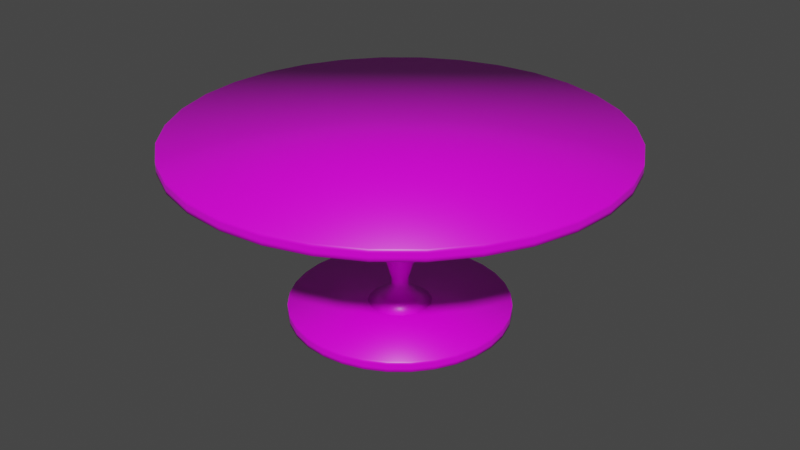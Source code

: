 # Source: Round_Table.blend  (saved by Blender 3.2.14; exported with 4.5.12 LTS)
import bpy
from mathutils import Matrix  # noqa: F401  (used for matrix-valued properties, if any)

bpy.ops.wm.read_factory_settings(use_empty=True)
scene = bpy.context.scene
scene.name = 'Scene'

# ---- collections
col_collection = bpy.data.collections.new('Collection'); scene.collection.children.link(col_collection)

# ---- images (referenced by path relative to the original .blend; pixels are not part of the script)
import os
ASSET_DIR = os.environ.get("B2B_ASSET_DIR", "")  # directory of the original .blend (textures are referenced by path, not embedded)
HERE = os.path.dirname(os.path.abspath(__file__))  # packed textures are extracted next to this script under _unpacked/

def load_image(name, relpath, width, height, colorspace="sRGB"):
    """Load a texture the original file referenced (path relative to the .blend, or extracted next to this script)."""
    p = next((c for c in (os.path.join(HERE, relpath), os.path.join(ASSET_DIR, relpath)) if relpath and os.path.exists(c)), "")
    if p:
        img = bpy.data.images.load(p, check_existing=True)
        img.name = name
    else:  # same state as the original file: an image datablock whose file is absent (Cycles renders it pink)
        img = bpy.data.images.new(name, width, height)
        img.source = "FILE"
        img.filepath = "//" + (relpath or name)
    img.colorspace_settings.name = colorspace
    return img
img_circular_blue_highlight_texture_png = load_image('Circular Blue Highlight Texture.png', 'Circular Blue Highlight Texture.png', 1024, 1024, 'sRGB')

# ---- materials (node trees are filled in below, after node groups)
mat_circular_table = bpy.data.materials.new('Circular Table')
mat_circular_table.alpha_threshold = 0.0
mat_circular_table.use_transparent_shadow = False
mat_circular_table.line_color = (0.0, 0.0, 0.0, 1.0)

# ---- material node trees
mat_circular_table.use_nodes = True; mat_circular_table.node_tree.nodes.clear()
_N = mat_circular_table.node_tree.nodes; _L = mat_circular_table.node_tree.links
n0 = _N.new('ShaderNodeOutputMaterial'); n0.name = 'Material Output'; n0.location = (300, 300)
n1 = _N.new('ShaderNodeBsdfPrincipled'); n1.name = 'Principled BSDF'; n1.location = (10, 300)
n1.distribution = 'GGX'
n1.subsurface_method = 'RANDOM_WALK_SKIN'
n1.inputs[2].default_value = 0.4
n1.inputs[3].default_value = 1.45
n1.inputs[27].default_value = (0.0, 0.0, 0.0, 1.0)
n1.inputs[28].default_value = 1.0
n2 = _N.new('ShaderNodeTexImage'); n2.name = 'Image Texture'; n2.location = (-373, 207)
n2.image = img_circular_blue_highlight_texture_png
_L.new(n1.outputs[0], n0.inputs[0])
_L.new(n2.outputs[0], n1.inputs[0])
n0.is_active_output = True

# ---- world
world_world = bpy.data.worlds.new('World'); scene.world = world_world
world_world.use_nodes = True; world_world.node_tree.nodes.clear()
_N = world_world.node_tree.nodes; _L = world_world.node_tree.links
n0 = _N.new('ShaderNodeOutputWorld'); n0.name = 'World Output'; n0.location = (300, 300)
n1 = _N.new('ShaderNodeBackground'); n1.name = 'Background'; n1.location = (10, 300)
n1.inputs[0].default_value = (0.05088, 0.05088, 0.05088, 1.0)
_L.new(n1.outputs[0], n0.inputs[0])
n0.is_active_output = True
world_world.color = (0.05088, 0.05088, 0.05088)
world_world.use_sun_shadow = False
world_world.sun_shadow_jitter_overblur = 0.0

# ---- meshes
me_cylinder_001 = bpy.data.meshes.new('Cylinder.001')
me_cylinder_001.from_pydata([(-9.579e-08, 2.454, 0.0007677), (-9.578e-08, 2.454, 0.2485), (0.939, 2.267, 0.0007677), (0.939, 2.267, 0.2485), (1.735, 1.735, 0.0007677), (1.735, 1.735, 0.2485), (2.267, 0.939, 0.0007677), (2.267, 0.939, 0.2485), (2.454, -9.743e-08, 0.0007677), (2.454, -9.743e-08, 0.2485), (2.267, -0.939, 0.0007677), (2.267, -0.939, 0.2485), (1.735, -1.735, 0.0007677), (1.735, -1.735, 0.2485), (0.939, -2.267, 0.0007677), (0.939, -2.267, 0.2485), (-3.103e-07, -2.454, 0.0007677), (-3.103e-07, -2.454, 0.2485), (-0.939, -2.267, 0.0007677), (-0.939, -2.267, 0.2485), (-1.735, -1.735, 0.0007677), (-1.735, -1.735, 0.2485), (-2.267, -0.939, 0.0007677), (-2.267, -0.939, 0.2485), (-2.454, 3.908e-08, 0.0007677), (-2.454, 3.908e-08, 0.2485), (-2.267, 0.939, 0.0007677), (-2.267, 0.939, 0.2485), (-1.735, 1.735, 0.0007677), (-1.735, 1.735, 0.2485), (-0.939, 2.267, 0.0007677), (-0.939, 2.267, 0.2485), (0.4787, 2.406, 0.0007677), (0.4787, 2.406, 0.2485), (-0.939, 2.267, 0.08335), (-0.939, 2.267, 0.1659), (1.363, 2.04, 0.0007677), (1.363, 2.04, 0.2485), (-1.735, 1.735, 0.08335), (2.04, 1.363, 0.0007677), (2.04, 1.363, 0.2485), (-1.735, 1.735, 0.1659), (2.406, 0.4787, 0.0007677), (2.406, 0.4787, 0.2485), (-2.267, 0.939, 0.08335), (2.406, -0.4787, 0.0007677), (2.406, -0.4787, 0.2485), (-2.267, 0.939, 0.1659), (2.04, -1.363, 0.0007677), (2.04, -1.363, 0.2485), (-2.454, 3.908e-08, 0.08335), (1.363, -2.04, 0.0007677), (1.363, -2.04, 0.2485), (-2.454, 3.908e-08, 0.1659), (0.4787, -2.406, 0.0007677), (0.4787, -2.406, 0.2485), (-2.267, -0.939, 0.08335), (-0.4787, -2.406, 0.0007677), (-0.4787, -2.406, 0.2485), (-2.267, -0.939, 0.1659), (-1.363, -2.04, 0.0007677), (-1.363, -2.04, 0.2485), (-1.735, -1.735, 0.08335), (-2.04, -1.363, 0.0007677), (-2.04, -1.363, 0.2485), (-1.735, -1.735, 0.1659), (-2.406, -0.4787, 0.0007677), (-2.406, -0.4787, 0.2485), (-0.939, -2.267, 0.08335), (-2.406, 0.4787, 0.0007677), (-2.406, 0.4787, 0.2485), (-0.939, -2.267, 0.1659), (-2.04, 1.363, 0.0007677), (-2.04, 1.363, 0.2485), (-3.103e-07, -2.454, 0.08335), (-1.363, 2.04, 0.0007677), (-1.363, 2.04, 0.2485), (-3.103e-07, -2.454, 0.1659), (-0.4787, 2.406, 0.0007677), (-0.4787, 2.406, 0.2485), (0.939, -2.267, 0.08335), (0.939, -2.267, 0.1659), (1.735, -1.735, 0.08335), (1.735, -1.735, 0.1659), (2.267, -0.939, 0.08335), (2.267, -0.939, 0.1659), (2.454, -9.743e-08, 0.08335), (2.454, -9.743e-08, 0.1659), (2.267, 0.939, 0.08335), (2.267, 0.939, 0.1659), (1.735, 1.735, 0.08335), (1.735, 1.735, 0.1659), (0.939, 2.267, 0.08335), (0.939, 2.267, 0.1659), (-9.578e-08, 2.454, 0.1659), (-9.578e-08, 2.454, 0.08335), (-0.4787, 2.406, 0.1659), (-0.4787, 2.406, 0.08335), (-1.363, 2.04, 0.1659), (-1.363, 2.04, 0.08335), (-2.04, 1.363, 0.1659), (-2.04, 1.363, 0.08335), (-2.406, 0.4787, 0.1659), (-2.406, 0.4787, 0.08335), (-2.406, -0.4787, 0.1659), (-2.406, -0.4787, 0.08335), (-2.04, -1.363, 0.1659), (-2.04, -1.363, 0.08335), (-1.363, -2.04, 0.1659), (-1.363, -2.04, 0.08335), (-0.4787, -2.406, 0.1659), (-0.4787, -2.406, 0.08335), (0.4787, -2.406, 0.1659), (0.4787, -2.406, 0.08335), (1.363, -2.04, 0.1659), (1.363, -2.04, 0.08335), (2.04, -1.363, 0.1659), (2.04, -1.363, 0.08335), (2.406, -0.4787, 0.1659), (2.406, -0.4787, 0.08335), (2.406, 0.4787, 0.1659), (2.406, 0.4787, 0.08335), (2.04, 1.363, 0.1659), (2.04, 1.363, 0.08335), (1.363, 2.04, 0.1659), (1.363, 2.04, 0.08335), (0.4787, 2.406, 0.1659), (0.4787, 2.406, 0.08335), (-1.029e-07, 4.907, 3.876), (-1.029e-07, 4.907, 4.124), (1.878, 4.534, 3.876), (1.878, 4.534, 4.124), (3.47, 3.47, 3.876), (3.47, 3.47, 4.124), (4.534, 1.878, 3.876), (4.534, 1.878, 4.124), (4.907, -1.949e-07, 3.876), (4.907, -1.949e-07, 4.124), (4.534, -1.878, 3.876), (4.534, -1.878, 4.124), (3.47, -3.47, 3.876), (3.47, -3.47, 4.124), (1.878, -4.534, 3.876), (1.878, -4.534, 4.124), (-5.319e-07, -4.907, 3.876), (-5.319e-07, -4.907, 4.124), (-1.878, -4.534, 3.876), (-1.878, -4.534, 4.124), (-3.47, -3.47, 3.876), (-3.47, -3.47, 4.124), (-4.534, -1.878, 3.876), (-4.534, -1.878, 4.124), (-4.907, 7.817e-08, 3.876), (-4.907, 7.817e-08, 4.124), (-4.534, 1.878, 3.876), (-4.534, 1.878, 4.124), (-3.47, 3.47, 3.876), (-3.47, 3.47, 4.124), (-1.878, 4.534, 3.876), (-1.878, 4.534, 4.124), (0.9574, 4.813, 3.876), (0.9574, 4.813, 4.124), (-1.878, 4.534, 3.959), (-1.878, 4.534, 4.041), (2.726, 4.08, 3.876), (2.726, 4.08, 4.124), (-3.47, 3.47, 3.959), (4.08, 2.726, 3.876), (4.08, 2.726, 4.124), (-3.47, 3.47, 4.041), (4.813, 0.9574, 3.876), (4.813, 0.9574, 4.124), (-4.534, 1.878, 3.959), (4.813, -0.9574, 3.876), (4.813, -0.9574, 4.124), (-4.534, 1.878, 4.041), (4.08, -2.726, 3.876), (4.08, -2.726, 4.124), (-4.907, 7.817e-08, 3.959), (2.726, -4.08, 3.876), (2.726, -4.08, 4.124), (-4.907, 7.817e-08, 4.041), (0.9574, -4.813, 3.876), (0.9574, -4.813, 4.124), (-4.534, -1.878, 3.959), (-0.9574, -4.813, 3.876), (-0.9574, -4.813, 4.124), (-4.534, -1.878, 4.041), (-2.726, -4.08, 3.876), (-2.726, -4.08, 4.124), (-3.47, -3.47, 3.959), (-4.08, -2.726, 3.876), (-4.08, -2.726, 4.124), (-3.47, -3.47, 4.041), (-4.813, -0.9574, 3.876), (-4.813, -0.9574, 4.124), (-1.878, -4.534, 3.959), (-4.813, 0.9574, 3.876), (-4.813, 0.9574, 4.124), (-1.878, -4.534, 4.041), (-4.08, 2.726, 3.876), (-4.08, 2.726, 4.124), (-5.319e-07, -4.907, 3.959), (-2.726, 4.08, 3.876), (-2.726, 4.08, 4.124), (-5.319e-07, -4.907, 4.041), (-0.9574, 4.813, 3.876), (-0.9574, 4.813, 4.124), (1.878, -4.534, 3.959), (1.878, -4.534, 4.041), (3.47, -3.47, 3.959), (3.47, -3.47, 4.041), (4.534, -1.878, 3.959), (4.534, -1.878, 4.041), (4.907, -1.949e-07, 3.959), (4.907, -1.949e-07, 4.041), (4.534, 1.878, 3.959), (4.534, 1.878, 4.041), (3.47, 3.47, 3.959), (3.47, 3.47, 4.041), (1.878, 4.534, 3.959), (1.878, 4.534, 4.041), (-1.029e-07, 4.907, 4.041), (-1.029e-07, 4.907, 3.959), (-0.9574, 4.813, 4.041), (-0.9574, 4.813, 3.959), (-2.726, 4.08, 4.041), (-2.726, 4.08, 3.959), (-4.08, 2.726, 4.041), (-4.08, 2.726, 3.959), (-4.813, 0.9574, 4.041), (-4.813, 0.9574, 3.959), (-4.813, -0.9574, 4.041), (-4.813, -0.9574, 3.959), (-4.08, -2.726, 4.041), (-4.08, -2.726, 3.959), (-2.726, -4.08, 4.041), (-2.726, -4.08, 3.959), (-0.9574, -4.813, 4.041), (-0.9574, -4.813, 3.959), (0.9574, -4.813, 4.041), (0.9574, -4.813, 3.959), (2.726, -4.08, 4.041), (2.726, -4.08, 3.959), (4.08, -2.726, 4.041), (4.08, -2.726, 3.959), (4.813, -0.9574, 4.041), (4.813, -0.9574, 3.959), (4.813, 0.9574, 4.041), (4.813, 0.9574, 3.959), (4.08, 2.726, 4.041), (4.08, 2.726, 3.959), (2.726, 4.08, 4.041), (2.726, 4.08, 3.959), (0.9574, 4.813, 4.041), (0.9574, 4.813, 3.959), (0.3206, 0.7741, 0.181), (1.102, 2.66, 3.934), (0.5925, 0.5925, 0.181), (2.036, 2.036, 3.934), (0.7741, 0.3206, 0.181), (2.66, 1.102, 3.934), (0.7741, -0.3206, 0.181), (2.66, -1.102, 3.934), (0.5925, -0.5925, 0.181), (2.036, -2.036, 3.934), (0.3206, -0.7741, 0.181), (1.102, -2.66, 3.934), (-0.3206, -0.7741, 0.181), (-1.102, -2.66, 3.934), (-0.5925, -0.5925, 0.181), (-2.036, -2.036, 3.934), (-0.7741, -0.3206, 0.181), (-2.66, -1.102, 3.934), (-0.7741, 0.3206, 0.181), (-2.66, 1.102, 3.934), (-0.5925, 0.5925, 0.181), (-2.036, 2.036, 3.934), (-0.3206, 0.7741, 0.181), (-1.102, 2.66, 3.934), (0.2642, 0.6379, 2.034), (0.4883, 0.4883, 2.034), (0.6379, 0.2642, 2.034), (0.6379, -0.2642, 2.034), (0.4883, -0.4883, 2.034), (0.2642, -0.6379, 2.034), (-0.2642, -0.6379, 2.034), (-0.4883, -0.4883, 2.034), (-0.6379, -0.2642, 2.034), (-0.6379, 0.2642, 2.034), (-0.4883, 0.4883, 2.034), (-0.2642, 0.6379, 2.034), (0.1561, 0.3768, 0.3985), (0.2884, 0.2884, 0.3985), (0.3768, 0.1561, 0.3985), (0.3768, -0.1561, 0.3985), (0.2884, -0.2884, 0.3985), (0.1561, -0.3768, 0.3985), (-0.1561, -0.3768, 0.3985), (-0.2884, -0.2884, 0.3985), (-0.3768, -0.1561, 0.3985), (-0.3768, 0.1561, 0.3985), (-0.2884, 0.2884, 0.3985), (-0.1561, 0.3768, 0.3985), (0.1306, 0.3152, 1.319), (0.2412, 0.2412, 1.319), (0.3152, 0.1306, 1.319), (0.3152, -0.1306, 1.319), (0.2412, -0.2412, 1.319), (0.1306, -0.3152, 1.319), (-0.1306, -0.3152, 1.319), (-0.2412, -0.2412, 1.319), (-0.3152, -0.1306, 1.319), (-0.3152, 0.1306, 1.319), (-0.2412, 0.2412, 1.319), (-0.1306, 0.3152, 1.319), (0.09356, 0.2259, 0.9912), (0.1729, 0.1729, 0.9912), (0.2259, 0.09356, 0.9912), (0.2259, -0.09356, 0.9912), (0.1729, -0.1729, 0.9912), (0.09356, -0.2259, 0.9912), (-0.09356, -0.2259, 0.9912), (-0.1729, -0.1729, 0.9912), (-0.2259, -0.09356, 0.9912), (-0.2259, 0.09356, 0.9912), (-0.1729, 0.1729, 0.9912), (-0.09356, 0.2259, 0.9912), (0.8522, 2.057, 3.517), (0.6021, 1.454, 3.016), (0.4128, 0.9966, 2.515), (1.575, 1.575, 3.517), (1.113, 1.113, 3.016), (0.7627, 0.7627, 2.515), (2.057, 0.8522, 3.517), (1.454, 0.6021, 3.016), (0.9966, 0.4128, 2.515), (2.057, -0.8522, 3.517), (1.454, -0.6021, 3.016), (0.9966, -0.4128, 2.515), (1.575, -1.575, 3.517), (1.113, -1.113, 3.016), (0.7627, -0.7627, 2.515), (0.8522, -2.057, 3.517), (0.6021, -1.454, 3.016), (0.4128, -0.9966, 2.515), (-0.8522, -2.057, 3.517), (-0.6021, -1.454, 3.016), (-0.4128, -0.9966, 2.515), (-2.057, -0.8522, 3.517), (-1.454, -0.6021, 3.016), (-0.9966, -0.4128, 2.515), (-2.057, 0.8522, 3.517), (-1.454, 0.6021, 3.016), (-0.9966, 0.4128, 2.515), (-1.575, 1.575, 3.517), (-1.113, 1.113, 3.016), (-0.7627, 0.7627, 2.515), (-0.8522, 2.057, 3.517), (-0.6021, 1.454, 3.016), (-0.4128, 0.9966, 2.515), (-1.575, -1.575, 3.517), (-1.113, -1.113, 3.016), (-0.7627, -0.7627, 2.515), (0.1859, 0.4488, 1.667), (0.3435, 0.3435, 1.667), (0.4488, 0.1859, 1.667), (0.4488, -0.1859, 1.667), (0.3435, -0.3435, 1.667), (0.1859, -0.4488, 1.667), (-0.1859, -0.4488, 1.667), (-0.3435, -0.3435, 1.667), (-0.4488, -0.1859, 1.667), (-0.4488, 0.1859, 1.667), (-0.3435, 0.3435, 1.667), (-0.1859, 0.4488, 1.667), (0.0701, 0.1692, 0.7838), (0.07453, 0.1799, 0.5966), (0.1295, 0.1295, 0.7838), (0.1377, 0.1377, 0.5966), (0.1692, 0.0701, 0.7838), (0.1799, 0.07453, 0.5966), (0.1692, -0.0701, 0.7838), (0.1799, -0.07453, 0.5966), (0.1295, -0.1295, 0.7838), (0.1377, -0.1377, 0.5966), (0.0701, -0.1692, 0.7838), (0.07453, -0.1799, 0.5966), (-0.0701, -0.1692, 0.7838), (-0.07453, -0.1799, 0.5966), (-0.1295, -0.1295, 0.7838), (-0.1377, -0.1377, 0.5966), (-0.1692, -0.0701, 0.7838), (-0.1799, -0.07453, 0.5966), (-0.1692, 0.0701, 0.7838), (-0.1799, 0.07453, 0.5966), (-0.1295, 0.1295, 0.7838), (-0.1377, 0.1377, 0.5966), (-0.0701, 0.1692, 0.7838), (-0.07453, 0.1799, 0.5966), (-0.02504, 0.8329, 0.181), (0.02504, 0.8329, 0.181), (0.02508, 2.874, 3.934), (-0.02508, 2.874, 3.934), (0.8329, 0.02504, 0.181), (0.8329, -0.02504, 0.181), (2.874, -0.02508, 3.934), (2.874, 0.02508, 3.934), (0.02504, -0.8329, 0.181), (-0.02504, -0.8329, 0.181), (-0.02508, -2.874, 3.934), (0.02508, -2.874, 3.934), (-0.8329, -0.02504, 0.181), (-0.8329, 0.02504, 0.181), (-2.874, 0.02508, 3.934), (-2.874, -0.02508, 3.934), (-0.02502, 0.6855, 2.034), (0.02502, 0.6855, 2.034), (0.6855, -0.02502, 2.034), (0.6855, 0.02502, 2.034), (-0.02502, -0.6855, 2.034), (0.02502, -0.6855, 2.034), (-0.6855, 0.02502, 2.034), (-0.6855, -0.02502, 2.034), (0.4029, 0.02503, 0.3985), (0.4029, -0.02503, 0.3985), (0.02503, -0.4029, 0.3985), (-0.02503, -0.4029, 0.3985), (-0.4029, -0.02503, 0.3985), (-0.4029, 0.02503, 0.3985), (-0.02503, 0.4029, 0.3985), (0.02503, 0.4029, 0.3985), (-0.025, 0.3362, 1.319), (0.025, 0.3362, 1.319), (0.3362, -0.025, 1.319), (0.3362, 0.025, 1.319), (-0.025, -0.3362, 1.319), (0.025, -0.3362, 1.319), (-0.3362, 0.025, 1.319), (-0.3362, -0.025, 1.319), (0.2395, -0.02499, 0.9912), (0.2395, 0.02499, 0.9912), (-0.02499, -0.2395, 0.9912), (0.02499, -0.2395, 0.9912), (-0.2395, 0.02499, 0.9912), (-0.2395, -0.02499, 0.9912), (0.02499, 0.2395, 0.9912), (-0.02499, 0.2395, 0.9912), (-0.02504, 1.074, 2.515), (0.02504, 1.074, 2.515), (-0.02506, 1.568, 3.016), (0.02506, 1.568, 3.016), (0.02507, 2.222, 3.517), (-0.02507, 2.222, 3.517), (2.222, -0.02507, 3.517), (2.222, 0.02507, 3.517), (1.568, -0.02506, 3.016), (1.568, 0.02506, 3.016), (1.074, 0.02504, 2.515), (1.074, -0.02504, 2.515), (-0.02507, -2.222, 3.517), (0.02507, -2.222, 3.517), (-0.02506, -1.568, 3.016), (0.02506, -1.568, 3.016), (0.02504, -1.074, 2.515), (-0.02504, -1.074, 2.515), (-2.222, 0.02507, 3.517), (-2.222, -0.02507, 3.517), (-1.568, 0.02506, 3.016), (-1.568, -0.02506, 3.016), (-1.074, -0.02504, 2.515), (-1.074, 0.02504, 2.515), (0.02501, 0.4808, 1.667), (-0.02501, 0.4808, 1.667), (0.4808, 0.02501, 1.667), (0.4808, -0.02501, 1.667), (0.02501, -0.4808, 1.667), (-0.02501, -0.4808, 1.667), (-0.4808, -0.02501, 1.667), (-0.4808, 0.02501, 1.667), (0.1782, -0.025, 0.7838), (0.1782, 0.025, 0.7838), (0.1898, 0.02501, 0.5966), (0.1898, -0.02501, 0.5966), (-0.025, -0.1782, 0.7838), (0.025, -0.1782, 0.7838), (0.02501, -0.1898, 0.5966), (-0.02501, -0.1898, 0.5966), (-0.1782, 0.025, 0.7838), (-0.1782, -0.025, 0.7838), (-0.1898, -0.02501, 0.5966), (-0.1898, 0.02501, 0.5966), (-0.02501, 0.1898, 0.5966), (0.02501, 0.1898, 0.5966), (0.025, 0.1782, 0.7838), (-0.025, 0.1782, 0.7838)], [], [(95, 127, 32, 0), (93, 3, 37, 124), (91, 5, 40, 122), (89, 7, 43, 120), (87, 9, 46, 118), (85, 11, 49, 116), (83, 13, 52, 114), (81, 15, 55, 112), (77, 17, 58, 110), (71, 19, 61, 108), (65, 21, 64, 106), (59, 23, 67, 104), (53, 25, 70, 102), (47, 27, 73, 100), (3, 33, 1, 79, 31, 76, 29, 73, 27, 70, 25, 67, 23, 64, 21, 61, 19, 58, 17, 55, 15, 52, 13, 49, 11, 46, 9, 43, 7, 40, 5, 37), (41, 29, 76, 98), (35, 31, 79, 96), (0, 32, 2, 36, 4, 39, 6, 42, 8, 45, 10, 48, 12, 51, 14, 54, 16, 57, 18, 60, 20, 63, 22, 66, 24, 69, 26, 72, 28, 75, 30, 78), (30, 34, 97, 78), (98, 76, 31, 35), (99, 98, 35, 34), (75, 99, 34, 30), (100, 73, 29, 41), (101, 100, 41, 38), (72, 101, 38, 28), (102, 70, 27, 47), (103, 102, 47, 44), (69, 103, 44, 26), (104, 67, 25, 53), (105, 104, 53, 50), (66, 105, 50, 24), (106, 64, 23, 59), (107, 106, 59, 56), (63, 107, 56, 22), (108, 61, 21, 65), (109, 108, 65, 62), (60, 109, 62, 20), (110, 58, 19, 71), (111, 110, 71, 68), (57, 111, 68, 18), (112, 55, 17, 77), (113, 112, 77, 74), (54, 113, 74, 16), (114, 52, 15, 81), (115, 114, 81, 80), (51, 115, 80, 14), (116, 49, 13, 83), (117, 116, 83, 82), (48, 117, 82, 12), (118, 46, 11, 85), (119, 118, 85, 84), (45, 119, 84, 10), (120, 43, 9, 87), (121, 120, 87, 86), (42, 121, 86, 8), (122, 40, 7, 89), (123, 122, 89, 88), (39, 123, 88, 6), (124, 37, 5, 91), (125, 124, 91, 90), (36, 125, 90, 4), (126, 33, 3, 93), (127, 126, 93, 92), (32, 127, 92, 2), (78, 97, 95, 0), (97, 96, 94, 95), (96, 79, 1, 94), (34, 35, 96, 97), (28, 38, 99, 75), (38, 41, 98, 99), (26, 44, 101, 72), (44, 47, 100, 101), (24, 50, 103, 69), (50, 53, 102, 103), (22, 56, 105, 66), (56, 59, 104, 105), (20, 62, 107, 63), (62, 65, 106, 107), (18, 68, 109, 60), (68, 71, 108, 109), (16, 74, 111, 57), (74, 77, 110, 111), (14, 80, 113, 54), (80, 81, 112, 113), (12, 82, 115, 51), (82, 83, 114, 115), (10, 84, 117, 48), (84, 85, 116, 117), (8, 86, 119, 45), (86, 87, 118, 119), (6, 88, 121, 42), (88, 89, 120, 121), (4, 90, 123, 39), (90, 91, 122, 123), (2, 92, 125, 36), (92, 93, 124, 125), (1, 33, 126, 94), (94, 126, 127, 95), (223, 255, 160, 128), (221, 131, 165, 252), (219, 133, 168, 250), (217, 135, 171, 248), (215, 137, 174, 246), (213, 139, 177, 244), (211, 141, 180, 242), (209, 143, 183, 240), (205, 145, 186, 238), (199, 147, 189, 236), (193, 149, 192, 234), (187, 151, 195, 232), (181, 153, 198, 230), (175, 155, 201, 228), (131, 161, 129, 207, 159, 204, 157, 201, 155, 198, 153, 195, 151, 192, 149, 189, 147, 186, 145, 183, 143, 180, 141, 177, 139, 174, 137, 171, 135, 168, 133, 165), (169, 157, 204, 226), (163, 159, 207, 224), (128, 160, 130, 164, 132, 167, 134, 170, 136, 173, 138, 176, 140, 179, 142, 182, 144, 185, 146, 188, 148, 191, 150, 194, 152, 197, 154, 200, 156, 203, 158, 206), (158, 162, 225, 206), (226, 204, 159, 163), (227, 226, 163, 162), (203, 227, 162, 158), (228, 201, 157, 169), (229, 228, 169, 166), (200, 229, 166, 156), (230, 198, 155, 175), (231, 230, 175, 172), (197, 231, 172, 154), (232, 195, 153, 181), (233, 232, 181, 178), (194, 233, 178, 152), (234, 192, 151, 187), (235, 234, 187, 184), (191, 235, 184, 150), (236, 189, 149, 193), (237, 236, 193, 190), (188, 237, 190, 148), (238, 186, 147, 199), (239, 238, 199, 196), (185, 239, 196, 146), (240, 183, 145, 205), (241, 240, 205, 202), (182, 241, 202, 144), (242, 180, 143, 209), (243, 242, 209, 208), (179, 243, 208, 142), (244, 177, 141, 211), (245, 244, 211, 210), (176, 245, 210, 140), (246, 174, 139, 213), (247, 246, 213, 212), (173, 247, 212, 138), (248, 171, 137, 215), (249, 248, 215, 214), (170, 249, 214, 136), (250, 168, 135, 217), (251, 250, 217, 216), (167, 251, 216, 134), (252, 165, 133, 219), (253, 252, 219, 218), (164, 253, 218, 132), (254, 161, 131, 221), (255, 254, 221, 220), (160, 255, 220, 130), (206, 225, 223, 128), (225, 224, 222, 223), (224, 207, 129, 222), (162, 163, 224, 225), (156, 166, 227, 203), (166, 169, 226, 227), (154, 172, 229, 200), (172, 175, 228, 229), (152, 178, 231, 197), (178, 181, 230, 231), (150, 184, 233, 194), (184, 187, 232, 233), (148, 190, 235, 191), (190, 193, 234, 235), (146, 196, 237, 188), (196, 199, 236, 237), (144, 202, 239, 185), (202, 205, 238, 239), (142, 208, 241, 182), (208, 209, 240, 241), (140, 210, 243, 179), (210, 211, 242, 243), (138, 212, 245, 176), (212, 213, 244, 245), (136, 214, 247, 173), (214, 215, 246, 247), (134, 216, 249, 170), (216, 217, 248, 249), (132, 218, 251, 167), (218, 219, 250, 251), (130, 220, 253, 164), (220, 221, 252, 253), (129, 161, 254, 222), (222, 254, 255, 223), (260, 294, 424, 404), (328, 257, 259, 331), (331, 259, 261, 334), (454, 406, 263, 337), (266, 297, 426, 408), (337, 263, 265, 340), (340, 265, 267, 343), (460, 410, 269, 346), (272, 300, 428, 412), (346, 269, 271, 361), (361, 271, 273, 349), (466, 414, 275, 352), (472, 417, 280, 364), (358, 279, 403, 453), (352, 275, 277, 355), (355, 277, 279, 358), (278, 303, 430, 400), (291, 360, 448, 416), (374, 290, 291, 375), (373, 289, 290, 374), (288, 351, 470, 423), (479, 422, 289, 373), (371, 287, 288, 372), (370, 286, 287, 371), (285, 345, 464, 421), (477, 420, 286, 370), (368, 284, 285, 369), (367, 283, 284, 368), (282, 336, 458, 419), (475, 418, 283, 367), (365, 281, 282, 366), (364, 280, 281, 365), (417, 449, 330, 280), (400, 401, 256, 258, 260, 404, 405, 262, 264, 266, 408, 409, 268, 270, 272, 412, 413, 274, 276, 278), (256, 292, 293, 258), (258, 293, 294, 260), (405, 425, 295, 262), (334, 261, 407, 455), (262, 295, 296, 264), (264, 296, 297, 266), (409, 427, 298, 268), (343, 267, 411, 461), (268, 298, 299, 270), (270, 299, 300, 272), (413, 429, 301, 274), (349, 273, 415, 467), (274, 301, 302, 276), (276, 302, 303, 278), (257, 402, 403, 279, 277, 275, 414, 415, 273, 271, 269, 410, 411, 267, 265, 263, 406, 407, 261, 259), (315, 375, 473, 432), (316, 304, 305, 317), (317, 305, 306, 318), (436, 477, 370, 310), (318, 306, 435, 441), (319, 307, 308, 320), (320, 308, 309, 321), (438, 479, 373, 313), (321, 309, 437, 443), (322, 310, 311, 323), (323, 311, 312, 324), (480, 440, 319, 382), (324, 312, 439, 445), (325, 313, 314, 326), (326, 314, 315, 327), (446, 433, 304, 316), (449, 451, 329, 330), (396, 326, 327, 398), (394, 325, 326, 396), (392, 324, 445, 489), (494, 446, 316, 376), (390, 323, 324, 392), (388, 322, 323, 390), (386, 321, 443, 485), (488, 444, 325, 394), (384, 320, 321, 386), (382, 319, 320, 384), (380, 318, 441, 481), (484, 442, 322, 388), (378, 317, 318, 380), (376, 316, 317, 378), (398, 327, 447, 495), (452, 402, 257, 328), (418, 459, 339, 283), (451, 452, 328, 329), (335, 334, 455, 457), (290, 357, 360, 291), (357, 356, 359, 360), (356, 355, 358, 359), (289, 354, 357, 290), (354, 353, 356, 357), (353, 352, 355, 356), (372, 288, 423, 478), (483, 480, 382, 383), (351, 350, 469, 470), (425, 483, 383, 295), (471, 468, 353, 354), (468, 466, 352, 353), (287, 363, 351, 288), (363, 362, 350, 351), (362, 361, 349, 350), (286, 348, 363, 287), (348, 347, 362, 363), (347, 346, 361, 362), (369, 285, 421, 476), (350, 349, 467, 469), (345, 344, 463, 464), (422, 471, 354, 289), (465, 462, 347, 348), (462, 460, 346, 347), (284, 342, 345, 285), (342, 341, 344, 345), (341, 340, 343, 344), (283, 339, 342, 284), (339, 338, 341, 342), (338, 337, 340, 341), (366, 282, 419, 474), (344, 343, 461, 463), (336, 335, 457, 458), (420, 465, 348, 286), (459, 456, 338, 339), (456, 454, 337, 338), (281, 333, 336, 282), (333, 332, 335, 336), (332, 331, 334, 335), (280, 330, 333, 281), (330, 329, 332, 333), (329, 328, 331, 332), (375, 291, 416, 473), (360, 359, 450, 448), (359, 358, 453, 450), (434, 475, 367, 307), (304, 364, 365, 305), (305, 365, 366, 306), (440, 434, 307, 319), (306, 366, 474, 435), (307, 367, 368, 308), (308, 368, 369, 309), (442, 436, 310, 322), (309, 369, 476, 437), (310, 370, 371, 311), (311, 371, 372, 312), (444, 438, 313, 325), (312, 372, 478, 439), (313, 373, 374, 314), (314, 374, 375, 315), (433, 472, 364, 304), (303, 399, 492, 430), (292, 377, 379, 293), (377, 376, 378, 379), (293, 379, 381, 294), (379, 378, 380, 381), (427, 487, 389, 298), (487, 484, 388, 389), (294, 381, 482, 424), (381, 380, 481, 482), (295, 383, 385, 296), (383, 382, 384, 385), (296, 385, 387, 297), (385, 384, 386, 387), (429, 491, 395, 301), (491, 488, 394, 395), (297, 387, 486, 426), (387, 386, 485, 486), (298, 389, 391, 299), (389, 388, 390, 391), (299, 391, 393, 300), (391, 390, 392, 393), (431, 493, 377, 292), (399, 398, 495, 492), (300, 393, 490, 428), (393, 392, 489, 490), (301, 395, 397, 302), (395, 394, 396, 397), (302, 397, 399, 303), (397, 396, 398, 399), (327, 315, 432, 447), (493, 494, 376, 377), (425, 405, 404, 424), (427, 409, 408, 426), (429, 413, 412, 428), (473, 416, 417, 472), (453, 403, 402, 452), (459, 418, 419, 458), (465, 420, 421, 464), (471, 422, 423, 470), (483, 425, 424, 482), (487, 427, 426, 486), (491, 429, 428, 490), (400, 430, 431, 401), (447, 432, 433, 446), (475, 434, 435, 474), (477, 436, 437, 476), (479, 438, 439, 478), (434, 440, 441, 435), (436, 442, 443, 437), (438, 444, 445, 439), (495, 447, 446, 494), (416, 448, 449, 417), (448, 450, 451, 449), (450, 453, 452, 451), (406, 454, 455, 407), (454, 456, 457, 455), (456, 459, 458, 457), (410, 460, 461, 411), (460, 462, 463, 461), (462, 465, 464, 463), (414, 466, 467, 415), (466, 468, 469, 467), (468, 471, 470, 469), (432, 473, 472, 433), (418, 475, 474, 419), (420, 477, 476, 421), (422, 479, 478, 423), (440, 480, 481, 441), (480, 483, 482, 481), (442, 484, 485, 443), (484, 487, 486, 485), (444, 488, 489, 445), (488, 491, 490, 489), (430, 492, 493, 431), (492, 495, 494, 493), (401, 431, 292, 256)])
me_cylinder_001.polygons.foreach_set('use_smooth', [True] * 418)
_uv = me_cylinder_001.uv_layers.new(name='UVMap')
_uv.uv.foreach_set('vector', [0.1517, 0.0001172, 0.1517, 0.1251, 0.1303, 0.1251, 0.1303, 0.0001172, 0.152, 0.2501, 0.1734, 0.2501, 0.1734, 0.375, 0.152, 0.375, 0.152, 0.5, 0.1734, 0.5, 0.1734, 0.625, 0.152, 0.625, 0.152, 0.7499, 0.1734, 0.7499, 0.1734, 0.8749, 0.152, 0.8749, 0.13, 0.9999, 0.1086, 0.9999, 0.1086, 0.8749, 0.13, 0.8749, 0.13, 0.7499, 0.1086, 0.7499, 0.1086, 0.625, 0.13, 0.625, 0.13, 0.5, 0.1086, 0.5, 0.1086, 0.375, 0.13, 0.375, 0.13, 0.2501, 0.1086, 0.2501, 0.1086, 0.1251, 0.13, 0.1251, 0.1083, 0.9999, 0.08688, 0.9999, 0.08688, 0.8749, 0.1083, 0.8749, 0.1083, 0.7499, 0.08688, 0.7499, 0.08688, 0.625, 0.1083, 0.625, 0.1083, 0.5, 0.08688, 0.5, 0.08688, 0.375, 0.1083, 0.375, 0.1083, 0.2501, 0.08688, 0.2501, 0.08688, 0.1251, 0.1083, 0.1251, 0.02157, 0.9999, 0.0001175, 0.9999, 0.0001173, 0.8749, 0.02157, 0.8749, 0.02157, 0.7499, 0.0001172, 0.7499, 0.0001172, 0.625, 0.02157, 0.625, 0.5783, 0.1549, 0.6403, 0.1963, 0.693, 0.249, 0.7344, 0.311, 0.7629, 0.3798, 0.7774, 0.4529, 0.7774, 0.5274, 0.7629, 0.6005, 0.7344, 0.6694, 0.693, 0.7313, 0.6403, 0.784, 0.5783, 0.8254, 0.5095, 0.8539, 0.4364, 0.8685, 0.3618, 0.8685, 0.2888, 0.8539, 0.2199, 0.8254, 0.158, 0.784, 0.1053, 0.7313, 0.06386, 0.6694, 0.03534, 0.6005, 0.0208, 0.5274, 0.0208, 0.4529, 0.03534, 0.3798, 0.06386, 0.311, 0.1053, 0.249, 0.158, 0.1963, 0.2199, 0.1549, 0.2888, 0.1264, 0.3618, 0.1119, 0.4364, 0.1119, 0.5095, 0.1264, 0.02157, 0.5, 0.0001172, 0.5, 0.0001172, 0.375, 0.02157, 0.375, 0.02157, 0.2501, 0.0001173, 0.2501, 0.0001174, 0.1251, 0.02157, 0.1251, 0.693, 0.249, 0.7344, 0.311, 0.7629, 0.3798, 0.7774, 0.4529, 0.7774, 0.5274, 0.7629, 0.6005, 0.7344, 0.6694, 0.693, 0.7313, 0.6403, 0.784, 0.5783, 0.8254, 0.5095, 0.8539, 0.4364, 0.8685, 0.3618, 0.8685, 0.2888, 0.8539, 0.2199, 0.8254, 0.158, 0.784, 0.1053, 0.7313, 0.06386, 0.6694, 0.03534, 0.6005, 0.0208, 0.5274, 0.0208, 0.4529, 0.03534, 0.3798, 0.06386, 0.311, 0.1053, 0.249, 0.158, 0.1963, 0.2199, 0.1549, 0.2888, 0.1264, 0.3618, 0.1119, 0.4364, 0.1119, 0.5095, 0.1264, 0.5783, 0.1549, 0.6403, 0.1963, 0.04326, 0.2501, 0.02181, 0.2501, 0.02181, 0.1251, 0.04326, 0.1251, 0.02157, 0.375, 0.0001172, 0.375, 0.0001173, 0.2501, 0.02157, 0.2501, 0.9467, 0.6127, 0.9663, 0.6127, 0.9663, 0.7265, 0.9467, 0.7265, 0.04326, 0.375, 0.02181, 0.375, 0.02181, 0.2501, 0.04326, 0.2501, 0.02157, 0.625, 0.0001172, 0.625, 0.0001172, 0.5, 0.02157, 0.5, 0.9467, 0.385, 0.9663, 0.385, 0.9663, 0.4988, 0.9467, 0.4988, 0.04326, 0.625, 0.02181, 0.625, 0.02181, 0.5, 0.04326, 0.5, 0.02157, 0.8749, 0.0001173, 0.8749, 0.0001172, 0.7499, 0.02157, 0.7499, 0.9467, 0.1573, 0.9663, 0.1573, 0.9663, 0.2712, 0.9467, 0.2712, 0.04326, 0.8749, 0.02181, 0.8749, 0.02181, 0.7499, 0.04326, 0.7499, 0.1083, 0.1251, 0.08688, 0.1251, 0.08688, 0.0001172, 0.1083, 0.0001172, 0.9074, 0.8404, 0.9269, 0.8404, 0.9269, 0.9542, 0.9074, 0.9542, 0.08665, 0.1251, 0.06519, 0.1251, 0.06519, 0.0001172, 0.08665, 0.0001172, 0.1083, 0.375, 0.08688, 0.375, 0.08688, 0.2501, 0.1083, 0.2501, 0.9074, 0.6127, 0.9269, 0.6127, 0.9269, 0.7265, 0.9074, 0.7265, 0.08664, 0.375, 0.06519, 0.375, 0.06519, 0.2501, 0.08664, 0.2501, 0.1083, 0.625, 0.08688, 0.625, 0.08688, 0.5, 0.1083, 0.5, 0.9074, 0.385, 0.9269, 0.385, 0.9269, 0.4988, 0.9074, 0.4988, 0.08665, 0.625, 0.06519, 0.625, 0.06519, 0.5, 0.08665, 0.5, 0.1083, 0.8749, 0.08688, 0.8749, 0.08688, 0.7499, 0.1083, 0.7499, 0.9074, 0.1573, 0.9269, 0.1573, 0.9269, 0.2712, 0.9074, 0.2712, 0.08665, 0.8749, 0.06519, 0.8749, 0.06519, 0.7499, 0.08665, 0.7499, 0.13, 0.1251, 0.1086, 0.1251, 0.1086, 0.0001172, 0.13, 0.0001172, 0.8878, 0.8404, 0.9073, 0.8404, 0.9073, 0.9542, 0.8878, 0.9542, 0.06495, 0.1251, 0.0435, 0.1251, 0.0435, 0.0001172, 0.06495, 0.0001172, 0.13, 0.375, 0.1086, 0.375, 0.1086, 0.2501, 0.13, 0.2501, 0.8878, 0.6127, 0.9073, 0.6127, 0.9073, 0.7265, 0.8878, 0.7265, 0.06495, 0.375, 0.0435, 0.375, 0.0435, 0.2501, 0.06495, 0.2501, 0.13, 0.625, 0.1086, 0.625, 0.1086, 0.5, 0.13, 0.5, 0.8878, 0.385, 0.9073, 0.385, 0.9073, 0.4988, 0.8878, 0.4988, 0.06495, 0.625, 0.0435, 0.625, 0.0435, 0.5, 0.06495, 0.5, 0.13, 0.8749, 0.1086, 0.8749, 0.1086, 0.7499, 0.13, 0.7499, 0.8878, 0.1573, 0.9073, 0.1573, 0.9073, 0.2712, 0.8878, 0.2712, 0.06495, 0.8749, 0.0435, 0.8749, 0.0435, 0.7499, 0.06495, 0.7499, 0.152, 0.8749, 0.1734, 0.8749, 0.1734, 0.9999, 0.152, 0.9999, 0.9466, 0.1573, 0.9271, 0.1573, 0.9271, 0.04347, 0.9466, 0.04347, 0.1303, 0.8749, 0.1517, 0.8749, 0.1517, 0.9999, 0.1303, 0.9999, 0.152, 0.625, 0.1734, 0.625, 0.1734, 0.7499, 0.152, 0.7499, 0.9466, 0.385, 0.9271, 0.385, 0.9271, 0.2712, 0.9466, 0.2712, 0.1303, 0.625, 0.1517, 0.625, 0.1517, 0.7499, 0.1303, 0.7499, 0.152, 0.375, 0.1734, 0.375, 0.1734, 0.5, 0.152, 0.5, 0.9466, 0.6127, 0.9271, 0.6127, 0.9271, 0.4988, 0.9466, 0.4988, 0.1303, 0.375, 0.1517, 0.375, 0.1517, 0.5, 0.1303, 0.5, 0.152, 0.1251, 0.1734, 0.1251, 0.1734, 0.2501, 0.152, 0.2501, 0.9466, 0.8404, 0.9271, 0.8404, 0.9271, 0.7265, 0.9466, 0.7265, 0.1303, 0.1251, 0.1517, 0.1251, 0.1517, 0.2501, 0.1303, 0.2501, 0.04326, 0.1251, 0.02181, 0.1251, 0.02181, 0.0001172, 0.04326, 0.0001172, 0.9467, 0.8404, 0.9663, 0.8404, 0.9663, 0.9542, 0.9467, 0.9542, 0.02157, 0.1251, 0.0001174, 0.1251, 0.0001178, 0.0001172, 0.02157, 0.0001172, 0.9467, 0.7265, 0.9663, 0.7265, 0.9663, 0.8404, 0.9467, 0.8404, 0.04326, 0.5, 0.02181, 0.5, 0.02181, 0.375, 0.04326, 0.375, 0.9467, 0.4988, 0.9663, 0.4988, 0.9663, 0.6127, 0.9467, 0.6127, 0.04326, 0.7499, 0.02181, 0.7499, 0.02181, 0.625, 0.04326, 0.625, 0.9467, 0.2712, 0.9663, 0.2712, 0.9663, 0.385, 0.9467, 0.385, 0.04326, 0.9999, 0.02181, 0.9999, 0.02181, 0.8749, 0.04326, 0.8749, 0.9467, 0.04347, 0.9663, 0.04347, 0.9663, 0.1573, 0.9467, 0.1573, 0.08664, 0.2501, 0.06519, 0.2501, 0.06519, 0.1251, 0.08665, 0.1251, 0.9074, 0.7265, 0.9269, 0.7265, 0.9269, 0.8404, 0.9074, 0.8404, 0.08665, 0.5, 0.06519, 0.5, 0.06519, 0.375, 0.08664, 0.375, 0.9074, 0.4988, 0.9269, 0.4988, 0.9269, 0.6127, 0.9074, 0.6127, 0.08665, 0.7499, 0.06519, 0.7499, 0.06519, 0.625, 0.08665, 0.625, 0.9074, 0.2712, 0.9269, 0.2712, 0.9269, 0.385, 0.9074, 0.385, 0.08665, 0.9999, 0.06519, 0.9999, 0.06519, 0.8749, 0.08665, 0.8749, 0.9074, 0.04347, 0.9269, 0.04347, 0.9269, 0.1573, 0.9074, 0.1573, 0.06495, 0.2501, 0.0435, 0.2501, 0.0435, 0.1251, 0.06495, 0.1251, 0.8878, 0.7265, 0.9073, 0.7265, 0.9073, 0.8404, 0.8878, 0.8404, 0.06495, 0.5, 0.0435, 0.5, 0.0435, 0.375, 0.06495, 0.375, 0.8878, 0.4988, 0.9073, 0.4988, 0.9073, 0.6127, 0.8878, 0.6127, 0.06495, 0.7499, 0.0435, 0.7499, 0.0435, 0.625, 0.06495, 0.625, 0.8878, 0.2712, 0.9073, 0.2712, 0.9073, 0.385, 0.8878, 0.385, 0.06495, 0.9999, 0.0435, 0.9999, 0.0435, 0.8749, 0.06495, 0.8749, 0.8878, 0.04347, 0.9073, 0.04347, 0.9073, 0.1573, 0.8878, 0.1573, 0.1303, 0.7499, 0.1517, 0.7499, 0.1517, 0.8749, 0.1303, 0.8749, 0.9466, 0.2712, 0.9271, 0.2712, 0.9271, 0.1573, 0.9466, 0.1573, 0.1303, 0.5, 0.1517, 0.5, 0.1517, 0.625, 0.1303, 0.625, 0.9466, 0.4988, 0.9271, 0.4988, 0.9271, 0.385, 0.9466, 0.385, 0.1303, 0.2501, 0.1517, 0.2501, 0.1517, 0.375, 0.1303, 0.375, 0.9466, 0.7265, 0.9271, 0.7265, 0.9271, 0.6127, 0.9466, 0.6127, 0.1734, 0.0001172, 0.1734, 0.1251, 0.152, 0.1251, 0.152, 0.0001172, 0.9271, 0.9542, 0.9271, 0.8404, 0.9466, 0.8404, 0.9466, 0.9542, 0.07345, 0.9799, 0.07345, 0.8592, 0.08381, 0.8592, 0.08381, 0.9799, 0.05054, 0.7386, 0.04018, 0.7386, 0.04018, 0.6179, 0.05054, 0.6179, 0.05054, 0.4972, 0.04018, 0.4972, 0.04018, 0.3765, 0.05054, 0.3765, 0.05054, 0.2559, 0.04018, 0.2559, 0.04018, 0.1352, 0.05054, 0.1352, 0.07272, 0.9799, 0.06236, 0.9799, 0.06236, 0.8592, 0.07272, 0.8592, 0.07272, 0.7386, 0.06236, 0.7386, 0.06236, 0.6179, 0.07272, 0.6179, 0.07272, 0.4972, 0.06236, 0.4972, 0.06236, 0.3766, 0.07272, 0.3766, 0.07272, 0.2559, 0.06236, 0.2559, 0.06236, 0.1352, 0.07272, 0.1352, 0.0949, 0.9799, 0.08454, 0.9799, 0.08454, 0.8592, 0.0949, 0.8592, 0.0949, 0.7386, 0.08454, 0.7386, 0.08454, 0.6179, 0.0949, 0.6179, 0.0949, 0.4972, 0.08454, 0.4972, 0.08454, 0.3766, 0.0949, 0.3766, 0.0949, 0.2559, 0.08454, 0.2559, 0.08454, 0.1352, 0.0949, 0.1352, 0.05127, 0.01453, 0.06163, 0.01453, 0.06163, 0.1352, 0.05127, 0.1352, 0.05127, 0.2559, 0.06163, 0.2559, 0.06163, 0.3766, 0.05127, 0.3766, 0.5095, 0.1264, 0.5783, 0.1549, 0.6403, 0.1963, 0.693, 0.249, 0.7344, 0.311, 0.7629, 0.3798, 0.7774, 0.4529, 0.7774, 0.5274, 0.7629, 0.6005, 0.7344, 0.6694, 0.693, 0.7313, 0.6403, 0.784, 0.5783, 0.8254, 0.5095, 0.8539, 0.4364, 0.8685, 0.3618, 0.8685, 0.2888, 0.8539, 0.2199, 0.8254, 0.158, 0.784, 0.1053, 0.7313, 0.06386, 0.6694, 0.03534, 0.6005, 0.0208, 0.5274, 0.0208, 0.4529, 0.03534, 0.3798, 0.06386, 0.311, 0.1053, 0.249, 0.158, 0.1963, 0.2199, 0.1549, 0.2888, 0.1264, 0.3618, 0.1119, 0.4364, 0.1119, 0.05127, 0.4972, 0.06163, 0.4972, 0.06163, 0.6179, 0.05127, 0.6179, 0.05127, 0.7386, 0.06163, 0.7386, 0.06163, 0.8593, 0.05127, 0.8593, 0.693, 0.249, 0.7344, 0.311, 0.7629, 0.3798, 0.7774, 0.4529, 0.7774, 0.5274, 0.7629, 0.6005, 0.7344, 0.6694, 0.693, 0.7313, 0.6403, 0.784, 0.5783, 0.8254, 0.5095, 0.8539, 0.4364, 0.8685, 0.3618, 0.8685, 0.2888, 0.8539, 0.2199, 0.8254, 0.158, 0.784, 0.1053, 0.7313, 0.06386, 0.6694, 0.03534, 0.6005, 0.0208, 0.5274, 0.0208, 0.4529, 0.03534, 0.3798, 0.06386, 0.311, 0.1053, 0.249, 0.158, 0.1963, 0.2199, 0.1549, 0.2888, 0.1264, 0.3618, 0.1119, 0.4364, 0.1119, 0.5095, 0.1264, 0.5783, 0.1549, 0.6403, 0.1963, 0.08937, 0.2651, 0.07919, 0.2651, 0.07919, 0.1465, 0.08937, 0.1465, 0.05127, 0.6179, 0.06163, 0.6179, 0.06163, 0.7386, 0.05127, 0.7386, 0.8892, 0.6052, 0.8986, 0.6052, 0.8986, 0.7147, 0.8892, 0.7147, 0.08937, 0.3837, 0.07919, 0.3837, 0.07919, 0.2651, 0.08937, 0.2651, 0.05127, 0.3766, 0.06163, 0.3766, 0.06163, 0.4972, 0.05127, 0.4972, 0.8892, 0.3862, 0.8986, 0.3862, 0.8986, 0.4957, 0.8892, 0.4957, 0.08937, 0.6208, 0.07919, 0.6208, 0.07919, 0.5023, 0.08937, 0.5023, 0.05127, 0.1352, 0.06163, 0.1352, 0.06163, 0.2559, 0.05127, 0.2559, 0.8892, 0.1672, 0.8986, 0.1672, 0.8986, 0.2767, 0.8892, 0.2767, 0.08937, 0.858, 0.07919, 0.858, 0.07919, 0.7394, 0.08937, 0.7394, 0.0949, 0.1352, 0.08454, 0.1352, 0.08454, 0.01453, 0.0949, 0.01453, 0.9193, 0.8242, 0.9287, 0.8242, 0.9287, 0.9338, 0.9193, 0.9338, 0.1393, 0.1352, 0.1289, 0.1352, 0.1289, 0.01453, 0.1393, 0.01453, 0.0949, 0.3766, 0.08454, 0.3766, 0.08454, 0.2559, 0.0949, 0.2559, 0.9193, 0.6052, 0.9287, 0.6052, 0.9287, 0.7147, 0.9193, 0.7147, 0.1393, 0.3766, 0.1289, 0.3766, 0.1289, 0.2559, 0.1393, 0.2559, 0.0949, 0.6179, 0.08454, 0.6179, 0.08454, 0.4972, 0.0949, 0.4972, 0.9193, 0.3862, 0.9287, 0.3862, 0.9287, 0.4957, 0.9193, 0.4957, 0.1393, 0.6179, 0.1289, 0.6179, 0.1289, 0.4972, 0.1393, 0.4972, 0.0949, 0.8592, 0.08454, 0.8592, 0.08454, 0.7386, 0.0949, 0.7386, 0.9193, 0.1672, 0.9287, 0.1672, 0.9287, 0.2767, 0.9193, 0.2767, 0.1393, 0.8592, 0.1289, 0.8592, 0.1289, 0.7386, 0.1393, 0.7386, 0.07272, 0.1352, 0.06236, 0.1352, 0.06236, 0.01453, 0.07272, 0.01453, 0.8992, 0.8242, 0.9086, 0.8242, 0.9086, 0.9338, 0.8992, 0.9338, 0.1171, 0.1352, 0.1067, 0.1352, 0.1067, 0.01453, 0.1171, 0.01453, 0.07272, 0.3766, 0.06236, 0.3766, 0.06236, 0.2559, 0.07272, 0.2559, 0.8992, 0.6052, 0.9086, 0.6052, 0.9086, 0.7147, 0.8992, 0.7147, 0.1171, 0.3766, 0.1067, 0.3766, 0.1067, 0.2559, 0.1171, 0.2559, 0.07272, 0.6179, 0.06236, 0.6179, 0.06236, 0.4972, 0.07272, 0.4972, 0.8992, 0.3862, 0.9086, 0.3862, 0.9086, 0.4957, 0.8992, 0.4957, 0.1171, 0.6179, 0.1067, 0.6179, 0.1067, 0.4972, 0.1171, 0.4972, 0.07272, 0.8592, 0.06236, 0.8592, 0.06236, 0.7386, 0.07272, 0.7386, 0.8992, 0.1672, 0.9086, 0.1672, 0.9086, 0.2767, 0.8992, 0.2767, 0.1171, 0.8592, 0.1067, 0.8592, 0.1067, 0.7386, 0.1171, 0.7386, 0.05054, 0.1352, 0.04018, 0.1352, 0.04018, 0.01453, 0.05054, 0.01453, 0.9395, 0.8242, 0.9489, 0.8242, 0.9489, 0.9338, 0.9395, 0.9338, 0.08381, 0.1352, 0.07345, 0.1352, 0.07345, 0.01453, 0.08381, 0.01453, 0.05054, 0.3765, 0.04018, 0.3765, 0.04018, 0.2559, 0.05054, 0.2559, 0.9395, 0.6052, 0.9489, 0.6052, 0.9489, 0.7147, 0.9395, 0.7147, 0.08381, 0.3766, 0.07345, 0.3766, 0.07345, 0.2559, 0.08381, 0.2559, 0.05054, 0.6179, 0.04018, 0.6179, 0.04018, 0.4972, 0.05054, 0.4972, 0.9395, 0.3862, 0.9489, 0.3862, 0.9489, 0.4957, 0.9395, 0.4957, 0.08381, 0.6179, 0.07345, 0.6179, 0.07345, 0.4972, 0.08381, 0.4972, 0.05054, 0.8592, 0.04018, 0.8592, 0.04018, 0.7386, 0.05054, 0.7386, 0.9395, 0.1672, 0.9489, 0.1672, 0.9489, 0.2767, 0.9395, 0.2767, 0.08381, 0.8592, 0.07345, 0.8592, 0.07345, 0.7386, 0.08381, 0.7386, 0.08937, 0.1465, 0.07919, 0.1465, 0.07919, 0.02795, 0.08937, 0.02795, 0.8892, 0.8243, 0.8986, 0.8243, 0.8986, 0.9338, 0.8892, 0.9338, 0.05127, 0.8593, 0.06163, 0.8593, 0.06163, 0.9799, 0.05127, 0.9799, 0.8892, 0.7147, 0.8986, 0.7147, 0.8986, 0.8243, 0.8892, 0.8243, 0.08937, 0.5023, 0.07919, 0.5023, 0.07919, 0.3837, 0.08937, 0.3837, 0.8892, 0.4957, 0.8986, 0.4957, 0.8986, 0.6052, 0.8892, 0.6052, 0.08937, 0.7394, 0.07919, 0.7394, 0.07919, 0.6208, 0.08937, 0.6208, 0.8892, 0.2767, 0.8986, 0.2767, 0.8986, 0.3862, 0.8892, 0.3862, 0.08937, 0.9766, 0.07919, 0.9766, 0.07919, 0.858, 0.08937, 0.858, 0.8892, 0.05769, 0.8986, 0.05769, 0.8986, 0.1672, 0.8892, 0.1672, 0.1393, 0.2559, 0.1289, 0.2559, 0.1289, 0.1352, 0.1393, 0.1352, 0.9193, 0.7147, 0.9287, 0.7147, 0.9287, 0.8242, 0.9193, 0.8242, 0.1393, 0.4972, 0.1289, 0.4972, 0.1289, 0.3766, 0.1393, 0.3766, 0.9193, 0.4957, 0.9287, 0.4957, 0.9287, 0.6052, 0.9193, 0.6052, 0.1393, 0.7386, 0.1289, 0.7386, 0.1289, 0.6179, 0.1393, 0.6179, 0.9193, 0.2767, 0.9287, 0.2767, 0.9287, 0.3862, 0.9193, 0.3862, 0.1393, 0.9799, 0.1289, 0.9799, 0.1289, 0.8592, 0.1393, 0.8592, 0.9193, 0.05769, 0.9287, 0.05769, 0.9287, 0.1672, 0.9193, 0.1672, 0.1171, 0.2559, 0.1067, 0.2559, 0.1067, 0.1352, 0.1171, 0.1352, 0.8992, 0.7147, 0.9086, 0.7147, 0.9086, 0.8242, 0.8992, 0.8242, 0.1171, 0.4972, 0.1067, 0.4972, 0.1067, 0.3766, 0.1171, 0.3766, 0.8992, 0.4957, 0.9086, 0.4957, 0.9086, 0.6052, 0.8992, 0.6052, 0.1171, 0.7386, 0.1067, 0.7386, 0.1067, 0.6179, 0.1171, 0.6179, 0.8992, 0.2767, 0.9086, 0.2767, 0.9086, 0.3862, 0.8992, 0.3862, 0.1171, 0.9799, 0.1067, 0.9799, 0.1067, 0.8592, 0.1171, 0.8592, 0.8992, 0.05769, 0.9086, 0.05769, 0.9086, 0.1672, 0.8992, 0.1672, 0.08381, 0.2559, 0.07345, 0.2559, 0.07345, 0.1352, 0.08381, 0.1352, 0.9395, 0.7147, 0.9489, 0.7147, 0.9489, 0.8242, 0.9395, 0.8242, 0.08381, 0.4972, 0.07345, 0.4972, 0.07345, 0.3766, 0.08381, 0.3766, 0.9395, 0.4957, 0.9489, 0.4957, 0.9489, 0.6052, 0.9395, 0.6052, 0.08381, 0.7386, 0.07345, 0.7386, 0.07345, 0.6179, 0.08381, 0.6179, 0.9395, 0.2767, 0.9489, 0.2767, 0.9489, 0.3862, 0.9395, 0.3862, 0.04018, 0.9799, 0.04018, 0.8592, 0.05054, 0.8592, 0.05054, 0.9799, 0.9489, 0.05769, 0.9489, 0.1672, 0.9395, 0.1672, 0.9395, 0.05769, 0.5727, 0.6983, 0.5468, 0.6635, 0.5558, 0.6554, 0.5908, 0.6795, 0.3406, 0.3384, 0.2989, 0.2811, 0.3899, 0.2342, 0.4127, 0.3019, 0.4127, 0.3019, 0.3899, 0.2342, 0.4915, 0.2167, 0.4927, 0.2882, 0.2877, 0.3878, 0.2309, 0.3467, 0.3014, 0.2766, 0.3431, 0.334, 0.5752, 0.6939, 0.5492, 0.6591, 0.5582, 0.6509, 0.5933, 0.6751, 0.3431, 0.334, 0.3014, 0.2766, 0.3924, 0.2298, 0.4151, 0.2975, 0.4151, 0.2975, 0.3924, 0.2298, 0.4939, 0.2123, 0.4951, 0.2837, 0.2834, 0.3893, 0.2266, 0.3481, 0.297, 0.278, 0.3387, 0.3354, 0.5708, 0.6953, 0.5449, 0.6605, 0.5538, 0.6523, 0.5889, 0.6765, 0.3387, 0.3354, 0.297, 0.278, 0.388, 0.2312, 0.4108, 0.2989, 0.4108, 0.2989, 0.388, 0.2312, 0.4896, 0.2137, 0.4907, 0.2852, 0.2895, 0.3961, 0.2328, 0.355, 0.3033, 0.285, 0.3449, 0.3423, 0.4597, 0.5514, 0.4345, 0.5211, 0.4532, 0.5074, 0.4729, 0.543, 0.497, 0.2922, 0.4958, 0.2208, 0.5951, 0.2349, 0.574, 0.3024, 0.3449, 0.3423, 0.3033, 0.285, 0.3943, 0.2382, 0.417, 0.3059, 0.417, 0.3059, 0.3943, 0.2382, 0.4958, 0.2208, 0.497, 0.2922, 0.5774, 0.7022, 0.5512, 0.6674, 0.5601, 0.6592, 0.5955, 0.6832, 0.5068, 0.4954, 0.5021, 0.4362, 0.5391, 0.4385, 0.53, 0.4955, 0.4939, 0.5398, 0.4812, 0.5007, 0.5068, 0.4954, 0.5118, 0.5357, 0.477, 0.5469, 0.4573, 0.5113, 0.4812, 0.5007, 0.4939, 0.5398, 0.5008, 0.4884, 0.496, 0.4291, 0.533, 0.4314, 0.524, 0.4884, 0.4638, 0.5553, 0.4386, 0.525, 0.4573, 0.5113, 0.477, 0.5469, 0.4879, 0.5328, 0.4752, 0.4937, 0.5008, 0.4884, 0.5058, 0.5287, 0.471, 0.5399, 0.4513, 0.5043, 0.4752, 0.4937, 0.4879, 0.5328, 0.5052, 0.487, 0.5004, 0.4277, 0.5374, 0.43, 0.5284, 0.487, 0.4578, 0.5484, 0.4326, 0.518, 0.4513, 0.5043, 0.471, 0.5399, 0.4923, 0.5314, 0.4796, 0.4923, 0.5052, 0.487, 0.5102, 0.5273, 0.4754, 0.5385, 0.4557, 0.5029, 0.4796, 0.4923, 0.4923, 0.5314, 0.5027, 0.4914, 0.4979, 0.4322, 0.535, 0.4345, 0.5259, 0.4915, 0.4622, 0.5469, 0.437, 0.5166, 0.4557, 0.5029, 0.4754, 0.5385, 0.4899, 0.5359, 0.4771, 0.4968, 0.5027, 0.4914, 0.5077, 0.5318, 0.4729, 0.543, 0.4532, 0.5074, 0.4771, 0.4968, 0.4899, 0.5359, 0.4345, 0.5211, 0.3936, 0.4805, 0.422, 0.4568, 0.4532, 0.5074, 0.6025, 0.1649, 0.6217, 0.1778, 0.7198, 0.2759, 0.7774, 0.4149, 0.7774, 0.5654, 0.7243, 0.6936, 0.7115, 0.7128, 0.6134, 0.8109, 0.4744, 0.8685, 0.3239, 0.8685, 0.1957, 0.8154, 0.1765, 0.8026, 0.0784, 0.7044, 0.0208, 0.5654, 0.0208, 0.4149, 0.0739, 0.2867, 0.08671, 0.2676, 0.1848, 0.1694, 0.3239, 0.1119, 0.4744, 0.1119, 0.5193, 0.7164, 0.5188, 0.6725, 0.5335, 0.6699, 0.5477, 0.7116, 0.5477, 0.7116, 0.5335, 0.6699, 0.5468, 0.6635, 0.5727, 0.6983, 0.4956, 0.7078, 0.5091, 0.6669, 0.5213, 0.6681, 0.5217, 0.7119, 0.4927, 0.2882, 0.4915, 0.2167, 0.5908, 0.2308, 0.5698, 0.2983, 0.5217, 0.7119, 0.5213, 0.6681, 0.5359, 0.6655, 0.5501, 0.7071, 0.5501, 0.7071, 0.5359, 0.6655, 0.5492, 0.6591, 0.5752, 0.6939, 0.4912, 0.7092, 0.5047, 0.6683, 0.5169, 0.6695, 0.5174, 0.7133, 0.4951, 0.2837, 0.4939, 0.2123, 0.5933, 0.2263, 0.5722, 0.2939, 0.5174, 0.7133, 0.5169, 0.6695, 0.5316, 0.6669, 0.5457, 0.7085, 0.5457, 0.7085, 0.5316, 0.6669, 0.5449, 0.6605, 0.5708, 0.6953, 0.4976, 0.7167, 0.511, 0.6755, 0.5232, 0.6766, 0.5239, 0.7206, 0.4907, 0.2852, 0.4896, 0.2137, 0.5889, 0.2277, 0.5678, 0.2953, 0.5239, 0.7206, 0.5232, 0.6766, 0.5379, 0.674, 0.5523, 0.7156, 0.5523, 0.7156, 0.5379, 0.674, 0.5512, 0.6674, 0.5774, 0.7022, 0.0209, 0.5619, 0.02208, 0.4156, 0.0208, 0.4052, 0.07737, 0.2717, 0.1832, 0.1676, 0.3207, 0.1119, 0.4658, 0.113, 0.4789, 0.1157, 0.6136, 0.1728, 0.7186, 0.2795, 0.7747, 0.4183, 0.7736, 0.5646, 0.7747, 0.5751, 0.7182, 0.7087, 0.6124, 0.8128, 0.4749, 0.8685, 0.3298, 0.8673, 0.3168, 0.8645, 0.1821, 0.8074, 0.07707, 0.7007, 0.5177, 0.5717, 0.5118, 0.5357, 0.5274, 0.5348, 0.528, 0.5705, 0.5029, 0.6055, 0.4892, 0.5756, 0.5012, 0.5709, 0.5114, 0.6023, 0.5114, 0.6023, 0.5012, 0.5709, 0.5137, 0.5677, 0.5201, 0.6, 0.4783, 0.5776, 0.4578, 0.5484, 0.471, 0.5399, 0.4873, 0.5726, 0.5201, 0.6, 0.5137, 0.5677, 0.5239, 0.5665, 0.5268, 0.5989, 0.5054, 0.6011, 0.4917, 0.5711, 0.5037, 0.5664, 0.5138, 0.5979, 0.5138, 0.5979, 0.5037, 0.5664, 0.5162, 0.5633, 0.5226, 0.5955, 0.4843, 0.5846, 0.4638, 0.5553, 0.477, 0.5469, 0.4933, 0.5796, 0.5226, 0.5955, 0.5162, 0.5633, 0.5264, 0.562, 0.5293, 0.5944, 0.501, 0.6025, 0.4873, 0.5726, 0.4993, 0.5678, 0.5095, 0.5993, 0.5095, 0.5993, 0.4993, 0.5678, 0.5118, 0.5647, 0.5182, 0.5969, 0.5094, 0.6223, 0.4994, 0.6041, 0.5054, 0.6011, 0.5136, 0.6207, 0.5182, 0.5969, 0.5118, 0.5647, 0.522, 0.5635, 0.5249, 0.5958, 0.507, 0.6095, 0.4933, 0.5796, 0.5053, 0.5748, 0.5154, 0.6063, 0.5154, 0.6063, 0.5053, 0.5748, 0.5177, 0.5717, 0.5242, 0.6039, 0.4969, 0.6086, 0.4802, 0.5806, 0.4892, 0.5756, 0.5029, 0.6055, 0.3936, 0.4805, 0.3447, 0.4381, 0.385, 0.4013, 0.422, 0.4568, 0.5221, 0.6269, 0.5154, 0.6063, 0.5242, 0.6039, 0.529, 0.6247, 0.5152, 0.6291, 0.507, 0.6095, 0.5154, 0.6063, 0.5221, 0.6269, 0.523, 0.6178, 0.5182, 0.5969, 0.5249, 0.5958, 0.5274, 0.6166, 0.5069, 0.6267, 0.4969, 0.6086, 0.5029, 0.6055, 0.5112, 0.6251, 0.5161, 0.6198, 0.5095, 0.5993, 0.5182, 0.5969, 0.523, 0.6178, 0.5093, 0.6221, 0.501, 0.6025, 0.5095, 0.5993, 0.5161, 0.6198, 0.5274, 0.6164, 0.5226, 0.5955, 0.5293, 0.5944, 0.5318, 0.6152, 0.511, 0.6307, 0.5009, 0.6125, 0.507, 0.6095, 0.5152, 0.6291, 0.5205, 0.6184, 0.5138, 0.5979, 0.5226, 0.5955, 0.5274, 0.6164, 0.5136, 0.6207, 0.5054, 0.6011, 0.5138, 0.5979, 0.5205, 0.6184, 0.5249, 0.6208, 0.5201, 0.6, 0.5268, 0.5989, 0.5293, 0.6196, 0.505, 0.6237, 0.495, 0.6055, 0.501, 0.6025, 0.5093, 0.6221, 0.518, 0.6229, 0.5114, 0.6023, 0.5201, 0.6, 0.5249, 0.6208, 0.5112, 0.6251, 0.5029, 0.6055, 0.5114, 0.6023, 0.518, 0.6229, 0.529, 0.6247, 0.5242, 0.6039, 0.5308, 0.6028, 0.5334, 0.6235, 0.2853, 0.3923, 0.2285, 0.3512, 0.2989, 0.2811, 0.3406, 0.3384, 0.437, 0.5166, 0.3961, 0.4761, 0.4245, 0.4524, 0.4557, 0.5029, 0.3447, 0.4381, 0.2853, 0.3923, 0.3406, 0.3384, 0.385, 0.4013, 0.4947, 0.3655, 0.4927, 0.2882, 0.5698, 0.2983, 0.5492, 0.3711, 0.4812, 0.5007, 0.4625, 0.4436, 0.5021, 0.4362, 0.5068, 0.4954, 0.4625, 0.4436, 0.4415, 0.3796, 0.4989, 0.3695, 0.5021, 0.4362, 0.4415, 0.3796, 0.417, 0.3059, 0.497, 0.2922, 0.4989, 0.3695, 0.4573, 0.5113, 0.4262, 0.4608, 0.4625, 0.4436, 0.4812, 0.5007, 0.4262, 0.4608, 0.3892, 0.4052, 0.4415, 0.3796, 0.4625, 0.4436, 0.3892, 0.4052, 0.3449, 0.3423, 0.417, 0.3059, 0.4415, 0.3796, 0.5058, 0.5287, 0.5008, 0.4884, 0.524, 0.4884, 0.5214, 0.5278, 0.5139, 0.6398, 0.5094, 0.6223, 0.5136, 0.6207, 0.5189, 0.6392, 0.496, 0.4291, 0.4928, 0.3624, 0.5473, 0.368, 0.533, 0.4314, 0.5091, 0.6669, 0.5139, 0.6398, 0.5189, 0.6392, 0.5213, 0.6681, 0.3978, 0.4844, 0.3489, 0.442, 0.3892, 0.4052, 0.4262, 0.4608, 0.3489, 0.442, 0.2895, 0.3961, 0.3449, 0.3423, 0.3892, 0.4052, 0.4752, 0.4937, 0.4565, 0.4366, 0.496, 0.4291, 0.5008, 0.4884, 0.4565, 0.4366, 0.4354, 0.3726, 0.4928, 0.3624, 0.496, 0.4291, 0.4354, 0.3726, 0.4108, 0.2989, 0.4907, 0.2852, 0.4928, 0.3624, 0.4513, 0.5043, 0.4201, 0.4538, 0.4565, 0.4366, 0.4752, 0.4937, 0.4201, 0.4538, 0.3831, 0.3982, 0.4354, 0.3726, 0.4565, 0.4366, 0.3831, 0.3982, 0.3387, 0.3354, 0.4108, 0.2989, 0.4354, 0.3726, 0.5102, 0.5273, 0.5052, 0.487, 0.5284, 0.487, 0.5258, 0.5264, 0.4928, 0.3624, 0.4907, 0.2852, 0.5678, 0.2953, 0.5473, 0.368, 0.5004, 0.4277, 0.4972, 0.361, 0.5517, 0.3666, 0.5374, 0.43, 0.4386, 0.525, 0.3978, 0.4844, 0.4262, 0.4608, 0.4573, 0.5113, 0.3917, 0.4775, 0.3428, 0.4351, 0.3831, 0.3982, 0.4201, 0.4538, 0.3428, 0.4351, 0.2834, 0.3893, 0.3387, 0.3354, 0.3831, 0.3982, 0.4796, 0.4923, 0.4608, 0.4352, 0.5004, 0.4277, 0.5052, 0.487, 0.4608, 0.4352, 0.4397, 0.3712, 0.4972, 0.361, 0.5004, 0.4277, 0.4397, 0.3712, 0.4151, 0.2975, 0.4951, 0.2837, 0.4972, 0.361, 0.4557, 0.5029, 0.4245, 0.4524, 0.4608, 0.4352, 0.4796, 0.4923, 0.4245, 0.4524, 0.3875, 0.3968, 0.4397, 0.3712, 0.4608, 0.4352, 0.3875, 0.3968, 0.3431, 0.334, 0.4151, 0.2975, 0.4397, 0.3712, 0.5077, 0.5318, 0.5027, 0.4914, 0.5259, 0.4915, 0.5234, 0.5308, 0.4972, 0.361, 0.4951, 0.2837, 0.5722, 0.2939, 0.5517, 0.3666, 0.4979, 0.4322, 0.4947, 0.3655, 0.5492, 0.3711, 0.535, 0.4345, 0.4326, 0.518, 0.3917, 0.4775, 0.4201, 0.4538, 0.4513, 0.5043, 0.3961, 0.4761, 0.3472, 0.4337, 0.3875, 0.3968, 0.4245, 0.4524, 0.3472, 0.4337, 0.2877, 0.3878, 0.3431, 0.334, 0.3875, 0.3968, 0.4771, 0.4968, 0.4584, 0.4397, 0.4979, 0.4322, 0.5027, 0.4914, 0.4584, 0.4397, 0.4373, 0.3756, 0.4947, 0.3655, 0.4979, 0.4322, 0.4373, 0.3756, 0.4127, 0.3019, 0.4927, 0.2882, 0.4947, 0.3655, 0.4532, 0.5074, 0.422, 0.4568, 0.4584, 0.4397, 0.4771, 0.4968, 0.422, 0.4568, 0.385, 0.4013, 0.4373, 0.3756, 0.4584, 0.4397, 0.385, 0.4013, 0.3406, 0.3384, 0.4127, 0.3019, 0.4373, 0.3756, 0.5118, 0.5357, 0.5068, 0.4954, 0.53, 0.4955, 0.5274, 0.5348, 0.5021, 0.4362, 0.4989, 0.3695, 0.5534, 0.3751, 0.5391, 0.4385, 0.4989, 0.3695, 0.497, 0.2922, 0.574, 0.3024, 0.5534, 0.3751, 0.4827, 0.5762, 0.4622, 0.5469, 0.4754, 0.5385, 0.4917, 0.5711, 0.4892, 0.5756, 0.4729, 0.543, 0.4899, 0.5359, 0.5012, 0.5709, 0.5012, 0.5709, 0.4899, 0.5359, 0.5077, 0.5318, 0.5137, 0.5677, 0.4994, 0.6041, 0.4827, 0.5762, 0.4917, 0.5711, 0.5054, 0.6011, 0.5137, 0.5677, 0.5077, 0.5318, 0.5234, 0.5308, 0.5239, 0.5665, 0.4917, 0.5711, 0.4754, 0.5385, 0.4923, 0.5314, 0.5037, 0.5664, 0.5037, 0.5664, 0.4923, 0.5314, 0.5102, 0.5273, 0.5162, 0.5633, 0.495, 0.6055, 0.4783, 0.5776, 0.4873, 0.5726, 0.501, 0.6025, 0.5162, 0.5633, 0.5102, 0.5273, 0.5258, 0.5264, 0.5264, 0.562, 0.4873, 0.5726, 0.471, 0.5399, 0.4879, 0.5328, 0.4993, 0.5678, 0.4993, 0.5678, 0.4879, 0.5328, 0.5058, 0.5287, 0.5118, 0.5647, 0.5009, 0.6125, 0.4843, 0.5846, 0.4933, 0.5796, 0.507, 0.6095, 0.5118, 0.5647, 0.5058, 0.5287, 0.5214, 0.5278, 0.522, 0.5635, 0.4933, 0.5796, 0.477, 0.5469, 0.4939, 0.5398, 0.5053, 0.5748, 0.5053, 0.5748, 0.4939, 0.5398, 0.5118, 0.5357, 0.5177, 0.5717, 0.4802, 0.5806, 0.4597, 0.5514, 0.4729, 0.543, 0.4892, 0.5756, 0.5512, 0.6674, 0.5357, 0.643, 0.5401, 0.6405, 0.5601, 0.6592, 0.5188, 0.6725, 0.5164, 0.6436, 0.5241, 0.6418, 0.5335, 0.6699, 0.5164, 0.6436, 0.5112, 0.6251, 0.518, 0.6229, 0.5241, 0.6418, 0.5335, 0.6699, 0.5241, 0.6418, 0.5315, 0.639, 0.5468, 0.6635, 0.5241, 0.6418, 0.518, 0.6229, 0.5249, 0.6208, 0.5315, 0.639, 0.5047, 0.6683, 0.5095, 0.6412, 0.5145, 0.6406, 0.5169, 0.6695, 0.5095, 0.6412, 0.505, 0.6237, 0.5093, 0.6221, 0.5145, 0.6406, 0.5468, 0.6635, 0.5315, 0.639, 0.5359, 0.6366, 0.5558, 0.6554, 0.5315, 0.639, 0.5249, 0.6208, 0.5293, 0.6196, 0.5359, 0.6366, 0.5213, 0.6681, 0.5189, 0.6392, 0.5266, 0.6374, 0.5359, 0.6655, 0.5189, 0.6392, 0.5136, 0.6207, 0.5205, 0.6184, 0.5266, 0.6374, 0.5359, 0.6655, 0.5266, 0.6374, 0.534, 0.6346, 0.5492, 0.6591, 0.5266, 0.6374, 0.5205, 0.6184, 0.5274, 0.6164, 0.534, 0.6346, 0.511, 0.6755, 0.5156, 0.6483, 0.5206, 0.6477, 0.5232, 0.6766, 0.5156, 0.6483, 0.511, 0.6307, 0.5152, 0.6291, 0.5206, 0.6477, 0.5492, 0.6591, 0.534, 0.6346, 0.5384, 0.6321, 0.5582, 0.6509, 0.534, 0.6346, 0.5274, 0.6164, 0.5318, 0.6152, 0.5384, 0.6321, 0.5169, 0.6695, 0.5145, 0.6406, 0.5222, 0.6388, 0.5316, 0.6669, 0.5145, 0.6406, 0.5093, 0.6221, 0.5161, 0.6198, 0.5222, 0.6388, 0.5316, 0.6669, 0.5222, 0.6388, 0.5296, 0.636, 0.5449, 0.6605, 0.5222, 0.6388, 0.5161, 0.6198, 0.523, 0.6178, 0.5296, 0.636, 0.5067, 0.6714, 0.5114, 0.6442, 0.5164, 0.6436, 0.5188, 0.6725, 0.5357, 0.643, 0.529, 0.6247, 0.5334, 0.6235, 0.5401, 0.6405, 0.5449, 0.6605, 0.5296, 0.636, 0.534, 0.6335, 0.5538, 0.6523, 0.5296, 0.636, 0.523, 0.6178, 0.5274, 0.6166, 0.534, 0.6335, 0.5232, 0.6766, 0.5206, 0.6477, 0.5283, 0.6458, 0.5379, 0.674, 0.5206, 0.6477, 0.5152, 0.6291, 0.5221, 0.6269, 0.5283, 0.6458, 0.5379, 0.674, 0.5283, 0.6458, 0.5357, 0.643, 0.5512, 0.6674, 0.5283, 0.6458, 0.5221, 0.6269, 0.529, 0.6247, 0.5357, 0.643, 0.5242, 0.6039, 0.5177, 0.5717, 0.528, 0.5705, 0.5308, 0.6028, 0.5114, 0.6442, 0.5069, 0.6267, 0.5112, 0.6251, 0.5164, 0.6436, 0.9244, 0.1404, 0.9244, 0.05738, 0.933, 0.05738, 0.933, 0.1404, 0.9452, 0.1378, 0.9452, 0.05471, 0.9539, 0.05471, 0.9539, 0.1378, 0.9113, 0.8738, 0.9113, 0.9569, 0.9026, 0.9569, 0.9026, 0.8738, 0.8946, 0.3773, 0.8946, 0.4497, 0.886, 0.4497, 0.886, 0.3773, 0.8946, 0.8195, 0.8946, 0.9528, 0.886, 0.9528, 0.886, 0.8195, 0.9244, 0.563, 0.9244, 0.4564, 0.933, 0.4564, 0.933, 0.563, 0.9452, 0.5603, 0.9452, 0.4537, 0.9539, 0.4537, 0.9539, 0.5603, 0.9113, 0.4513, 0.9113, 0.5578, 0.9027, 0.5578, 0.9026, 0.4513, 0.9244, 0.1906, 0.9244, 0.1404, 0.933, 0.1404, 0.933, 0.1906, 0.9452, 0.1879, 0.9452, 0.1378, 0.9539, 0.1378, 0.9539, 0.1879, 0.9113, 0.8237, 0.9113, 0.8738, 0.9026, 0.8738, 0.9027, 0.8237, 0.8946, 0.05068, 0.8946, 0.1337, 0.886, 0.1337, 0.886, 0.05068, 0.8946, 0.2535, 0.8946, 0.3123, 0.886, 0.3123, 0.886, 0.2535, 0.9244, 0.384, 0.9244, 0.3191, 0.933, 0.3191, 0.933, 0.384, 0.9452, 0.3813, 0.9452, 0.3164, 0.9539, 0.3164, 0.9539, 0.3813, 0.9113, 0.6303, 0.9113, 0.6952, 0.9027, 0.6952, 0.9027, 0.6303, 0.9244, 0.3191, 0.9244, 0.2602, 0.933, 0.2602, 0.933, 0.3191, 0.9452, 0.3164, 0.9452, 0.2575, 0.9539, 0.2575, 0.9539, 0.3164, 0.9113, 0.6952, 0.9113, 0.7541, 0.9027, 0.7541, 0.9027, 0.6952, 0.8946, 0.2162, 0.8946, 0.2535, 0.886, 0.2535, 0.886, 0.2162, 0.8946, 0.4497, 0.8946, 0.5563, 0.886, 0.5563, 0.886, 0.4497, 0.8946, 0.5563, 0.8946, 0.6776, 0.886, 0.6776, 0.886, 0.5563, 0.8946, 0.6776, 0.8946, 0.8195, 0.886, 0.8195, 0.886, 0.6776, 0.9244, 0.9595, 0.9244, 0.8262, 0.933, 0.8262, 0.933, 0.9595, 0.9244, 0.8262, 0.9244, 0.6843, 0.933, 0.6843, 0.933, 0.8262, 0.9244, 0.6843, 0.9244, 0.563, 0.933, 0.563, 0.933, 0.6843, 0.9452, 0.9569, 0.9452, 0.8235, 0.9539, 0.8235, 0.9539, 0.9569, 0.9452, 0.8235, 0.9452, 0.6816, 0.9539, 0.6816, 0.9539, 0.8235, 0.9452, 0.6816, 0.9452, 0.5603, 0.9539, 0.5603, 0.9539, 0.6816, 0.9113, 0.05474, 0.9113, 0.1881, 0.9026, 0.1881, 0.9026, 0.05474, 0.9113, 0.1881, 0.9113, 0.33, 0.9026, 0.33, 0.9026, 0.1881, 0.9113, 0.33, 0.9113, 0.4513, 0.9026, 0.4513, 0.9026, 0.33, 0.8946, 0.3123, 0.8946, 0.3773, 0.886, 0.3773, 0.886, 0.3123, 0.9244, 0.4564, 0.9244, 0.384, 0.933, 0.384, 0.933, 0.4564, 0.9452, 0.4537, 0.9452, 0.3813, 0.9539, 0.3813, 0.9539, 0.4537, 0.9113, 0.5578, 0.9113, 0.6303, 0.9027, 0.6303, 0.9027, 0.5578, 0.9244, 0.2602, 0.9244, 0.2229, 0.933, 0.2229, 0.933, 0.2602, 0.9244, 0.2229, 0.9244, 0.1906, 0.933, 0.1906, 0.933, 0.2229, 0.9452, 0.2575, 0.9452, 0.2202, 0.9539, 0.2202, 0.9539, 0.2575, 0.9452, 0.2202, 0.9452, 0.1879, 0.9539, 0.1879, 0.9539, 0.2202, 0.9113, 0.7541, 0.9113, 0.7913, 0.9027, 0.7913, 0.9027, 0.7541, 0.9113, 0.7913, 0.9113, 0.8237, 0.9027, 0.8237, 0.9027, 0.7913, 0.8946, 0.1337, 0.8946, 0.1839, 0.886, 0.1839, 0.886, 0.1337, 0.8946, 0.1839, 0.8946, 0.2162, 0.886, 0.2162, 0.886, 0.1839, 0.4931, 0.7123, 0.5067, 0.6714, 0.5188, 0.6725, 0.5193, 0.7164])
me_cylinder_001.materials.append(mat_circular_table)
me_cylinder_001.update()

# ---- objects
ob_cylinder_001 = bpy.data.objects.new('Cylinder.001', me_cylinder_001)

# ---- transforms, parenting, visibility, modifiers, constraints
ob_cylinder_001.location = (0.0, 0.0, 0.0)

# ---- collection membership
col_collection.objects.link(ob_cylinder_001)

# ---- scene / render settings (as saved in the file)
scene.frame_start = 1; scene.frame_end = 250; scene.frame_set(1)
scene.render.engine = 'BLENDER_EEVEE_NEXT'
scene.cycles.sampling_pattern = 'TABULATED_SOBOL'
scene.cycles.use_light_tree = False
scene.view_settings.view_transform = 'Filmic'
bpy.context.view_layer.update()

# ---- added for rendering (the .blend has no active camera and no usable light): camera, sun
cam_auto = bpy.data.cameras.new('AutoCamera')
cam_auto.lens = 50.0
cam_auto.sensor_width = 36.0
cam_auto.clip_end = 1000.0
ob_auto_camera = bpy.data.objects.new('AutoCamera', cam_auto)
scene.collection.objects.link(ob_auto_camera)
ob_auto_camera.location = (13.3966, -16.0759, 12.7796)
ob_auto_camera.rotation_euler = (1.09748, -7.21219e-08, 0.694738)
scene.camera = ob_auto_camera
light_auto_sun = bpy.data.lights.new('AutoSun', 'SUN')
light_auto_sun.energy = 3.0
light_auto_sun.angle = 0.0523599
ob_auto_sun = bpy.data.objects.new('AutoSun', light_auto_sun)
scene.collection.objects.link(ob_auto_sun)
ob_auto_sun.rotation_euler = (0.872665, 0.174533, 0.523599)
bpy.context.view_layer.update()
